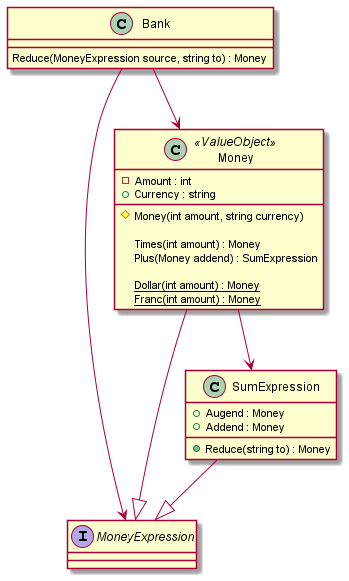

The diagram above was rendered by PlantUML. Its source (embedded in the PNG):
@startuml

interface MoneyExpression 

class Money <<ValueObject>>
{
    -Amount : int
    +Currency : string
    
    #Money(int amount, string currency)
    
    Times(int amount) : Money
    Plus(Money addend) : SumExpression
    
    {static} Dollar(int amount) : Money
    {static} Franc(int amount) : Money
}
Money --|> MoneyExpression
Money --> SumExpression

class SumExpression
{
    +Augend : Money
    +Addend : Money
    
    +Reduce(string to) : Money
}
SumExpression --|> MoneyExpression

class Bank
{
    Reduce(MoneyExpression source, string to) : Money
}
Bank --> MoneyExpression
Bank --> Money
@enduml